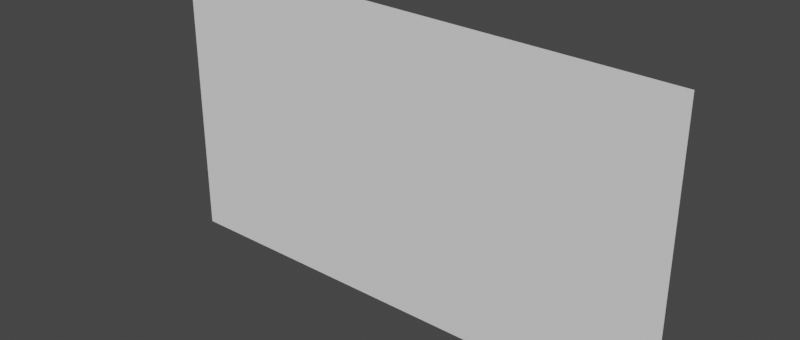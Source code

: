 # Source: Background.blend  (saved by Blender 2.90.8; exported with 4.5.12 LTS)
import bpy
from mathutils import Matrix  # noqa: F401  (used for matrix-valued properties, if any)

bpy.ops.wm.read_factory_settings(use_empty=True)
scene = bpy.context.scene
scene.name = 'Scene'

# ---- world
world_world = bpy.data.worlds.new('World'); scene.world = world_world
world_world.use_nodes = True; world_world.node_tree.nodes.clear()
_N = world_world.node_tree.nodes; _L = world_world.node_tree.links
n0 = _N.new('ShaderNodeOutputWorld'); n0.name = 'World Output'; n0.location = (300, 300)
n1 = _N.new('ShaderNodeBackground'); n1.name = 'Background'; n1.location = (10, 300)
n1.inputs[0].default_value = (0.05088, 0.05088, 0.05088, 1.0)
_L.new(n1.outputs[0], n0.inputs[0])
n0.is_active_output = True
world_world.color = (0.05088, 0.05088, 0.05088)
world_world.use_sun_shadow = False
world_world.sun_shadow_jitter_overblur = 0.0

# ---- meshes
me_plane_003 = bpy.data.meshes.new('Plane.003')
me_plane_003.from_pydata([(-1.778, -8.742e-08, 1.0), (1.778, -8.742e-08, 1.0), (-1.778, 8.742e-08, -1.0), (1.778, 8.742e-08, -1.0)], [], [(1, 3, 2, 0)])
_uv = me_plane_003.uv_layers.new(name='UVMap')
_uv.uv.foreach_set('vector', [0.9988, 0.5599, 0.9988, -0.001336, 0.001151, -0.001336, 0.001151, 0.5599])
me_plane_003.use_remesh_fix_poles = True
me_plane_003.use_remesh_preserve_attributes = False
me_plane_003.use_mirror_vertex_groups = False
me_plane_003.update()

# ---- objects
ob_background = bpy.data.objects.new('Background', me_plane_003)

# ---- transforms, parenting, visibility, modifiers, constraints
ob_background.location = (0.0, 0.0, 0.0)
ob_background.lineart.crease_threshold = 0.0

# ---- collection membership
scene.collection.objects.link(ob_background)

# ---- scene / render settings (as saved in the file)
scene.frame_start = 1; scene.frame_end = 250; scene.frame_set(1)
scene.render.engine = 'BLENDER_EEVEE_NEXT'
scene.render.resolution_x = 3840
scene.render.resolution_y = 1634
scene.cycles.use_denoising = False
scene.cycles.samples = 128
scene.cycles.sampling_pattern = 'TABULATED_SOBOL'
scene.cycles.use_adaptive_sampling = False
scene.cycles.use_light_tree = False
scene.eevee.use_gtao = True
scene.eevee.use_raytracing = True
scene.view_settings.look = 'High Contrast'
scene.view_settings.view_transform = 'Filmic'
scene.view_settings.use_curve_mapping = True
scene.view_settings.curve_mapping.use_clip = True
scene.view_settings.curve_mapping.clip_max_x = 1.0
scene.view_settings.curve_mapping.clip_max_y = 1.0
scene.view_settings.curve_mapping.extend = 'EXTRAPOLATED'
scene.view_settings.curve_mapping.white_level = (1.0, 1.0, 1.0)
_c = scene.view_settings.curve_mapping.curves[0]
while len(_c.points) > 2: _c.points.remove(_c.points[-1])
_c.points[0].location = (0.0, 0.0); _c.points[0].handle_type = 'AUTO'
_c.points[1].location = (1.0, 1.0); _c.points[1].handle_type = 'AUTO'
_c = scene.view_settings.curve_mapping.curves[1]
while len(_c.points) > 2: _c.points.remove(_c.points[-1])
_c.points[0].location = (0.0, 0.0); _c.points[0].handle_type = 'AUTO'
_c.points[1].location = (1.0, 1.0); _c.points[1].handle_type = 'AUTO'
_c = scene.view_settings.curve_mapping.curves[2]
while len(_c.points) > 2: _c.points.remove(_c.points[-1])
_c.points[0].location = (0.0, 0.0); _c.points[0].handle_type = 'AUTO'
_c.points[1].location = (1.0, 1.0); _c.points[1].handle_type = 'AUTO'
_c = scene.view_settings.curve_mapping.curves[3]
while len(_c.points) > 2: _c.points.remove(_c.points[-1])
_c.points[0].location = (0.0, 0.0); _c.points[0].handle_type = 'AUTO'
_c.points[1].location = (1.0, 1.0); _c.points[1].handle_type = 'AUTO'
scene.view_settings.curve_mapping.update()
bpy.context.view_layer.update()

# ---- added for rendering (the .blend has no active camera and no usable light): camera, sun
cam_auto = bpy.data.cameras.new('AutoCamera')
cam_auto.lens = 50.0
cam_auto.sensor_width = 36.0
cam_auto.clip_end = 1000.0
ob_auto_camera = bpy.data.objects.new('AutoCamera', cam_auto)
scene.collection.objects.link(ob_auto_camera)
ob_auto_camera.location = (3.77441, -4.5293, 3.01953)
ob_auto_camera.rotation_euler = (1.09748, -7.21219e-08, 0.694738)
scene.camera = ob_auto_camera
light_auto_sun = bpy.data.lights.new('AutoSun', 'SUN')
light_auto_sun.energy = 3.0
light_auto_sun.angle = 0.0523599
ob_auto_sun = bpy.data.objects.new('AutoSun', light_auto_sun)
scene.collection.objects.link(ob_auto_sun)
ob_auto_sun.rotation_euler = (0.872665, 0.174533, 0.523599)
bpy.context.view_layer.update()
